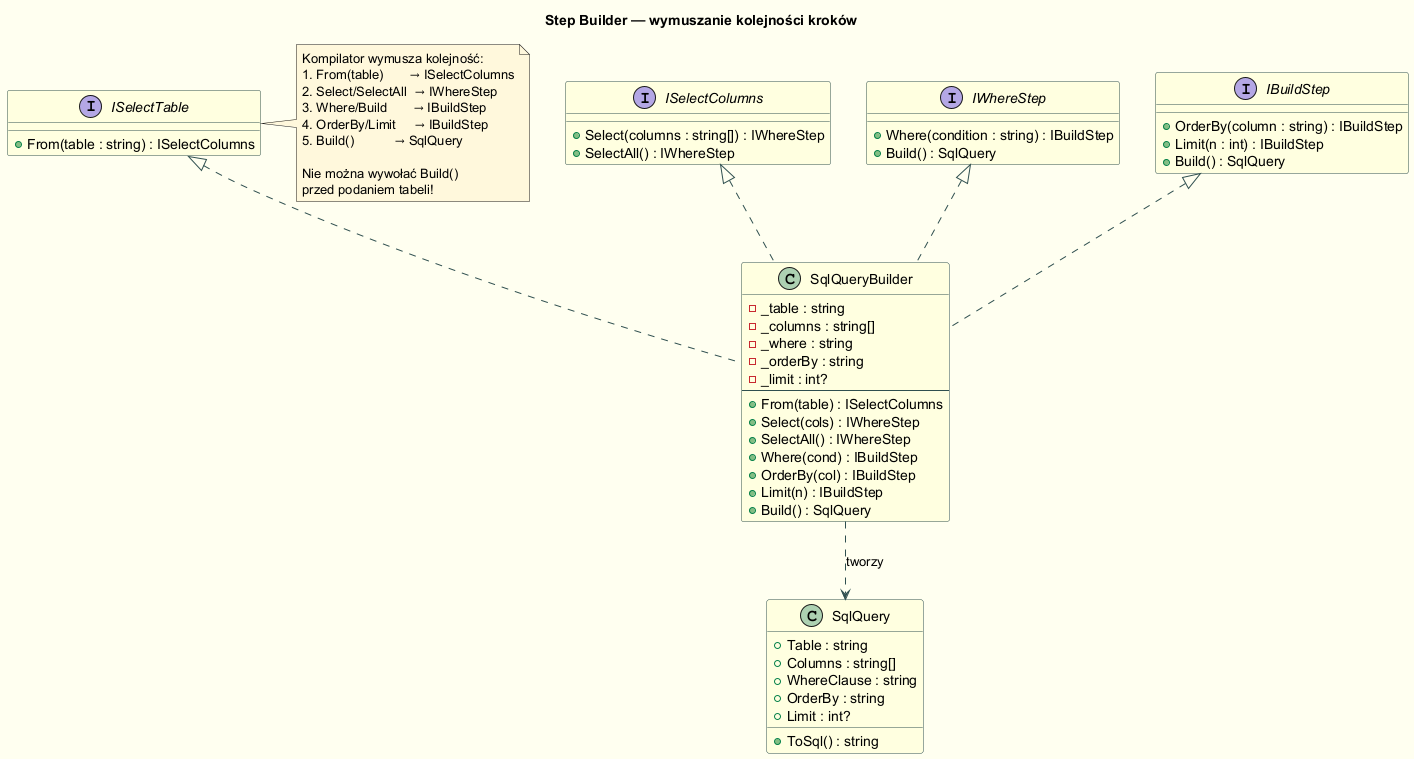

The diagram above was rendered by PlantUML. Its source (embedded in the PNG):
@startuml step_builder
skinparam backgroundColor #FFFFF0
skinparam class {
  BackgroundColor LightYellow
  BorderColor DarkSlateGray
}
skinparam note {
  BackgroundColor #FFF8DC
}
skinparam ArrowColor DarkSlateGray

title Step Builder — wymuszanie kolejności kroków

interface ISelectTable {
  + From(table : string) : ISelectColumns
}

interface ISelectColumns {
  + Select(columns : string[]) : IWhereStep
  + SelectAll() : IWhereStep
}

interface IWhereStep {
  + Where(condition : string) : IBuildStep
  + Build() : SqlQuery
}

interface IBuildStep {
  + OrderBy(column : string) : IBuildStep
  + Limit(n : int) : IBuildStep
  + Build() : SqlQuery
}

class SqlQueryBuilder {
  - _table : string
  - _columns : string[]
  - _where : string
  - _orderBy : string
  - _limit : int?
  --
  + From(table) : ISelectColumns
  + Select(cols) : IWhereStep
  + SelectAll() : IWhereStep
  + Where(cond) : IBuildStep
  + OrderBy(col) : IBuildStep
  + Limit(n) : IBuildStep
  + Build() : SqlQuery
}

class SqlQuery {
  + Table : string
  + Columns : string[]
  + WhereClause : string
  + OrderBy : string
  + Limit : int?
  + ToSql() : string
}

ISelectTable <|.. SqlQueryBuilder
ISelectColumns <|.. SqlQueryBuilder
IWhereStep <|.. SqlQueryBuilder
IBuildStep <|.. SqlQueryBuilder
SqlQueryBuilder ..> SqlQuery : tworzy

note right of ISelectTable
  Kompilator wymusza kolejność:
  1. From(table)       → ISelectColumns
  2. Select/SelectAll  → IWhereStep
  3. Where/Build       → IBuildStep
  4. OrderBy/Limit     → IBuildStep
  5. Build()           → SqlQuery
  
  Nie można wywołać Build()
  przed podaniem tabeli!
end note

@enduml